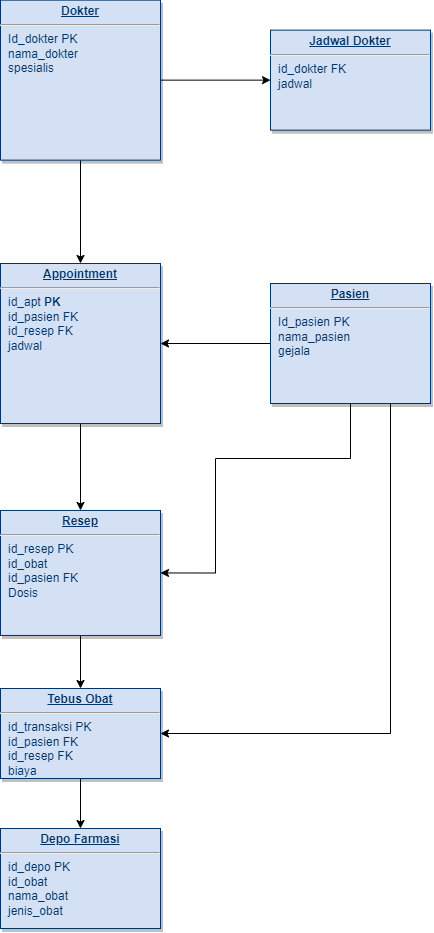

The diagram above was exported from draw.io. Its source (the exported page's mxGraphModel, read from the mxfile embedded in the PNG):
<mxGraphModel dx="1038" dy="617" grid="1" gridSize="10" guides="1" tooltips="1" connect="1" arrows="1" fold="1" page="1" pageScale="1" pageWidth="826" pageHeight="1169" background="none" math="0" shadow="0">
  <root>
    <mxCell id="0" />
    <mxCell id="1" parent="0" />
    <mxCell id="BnXlMULcBdL7c8H4hMbJ-114" style="edgeStyle=orthogonalEdgeStyle;rounded=0;orthogonalLoop=1;jettySize=auto;html=1;entryX=1;entryY=0.5;entryDx=0;entryDy=0;" edge="1" parent="1" source="19" target="21">
      <mxGeometry relative="1" as="geometry" />
    </mxCell>
    <mxCell id="BnXlMULcBdL7c8H4hMbJ-115" style="edgeStyle=orthogonalEdgeStyle;rounded=0;orthogonalLoop=1;jettySize=auto;html=1;entryX=1;entryY=0.5;entryDx=0;entryDy=0;" edge="1" parent="1" source="19" target="20">
      <mxGeometry relative="1" as="geometry">
        <Array as="points">
          <mxPoint x="390" y="480" />
          <mxPoint x="255" y="480" />
          <mxPoint x="255" y="595" />
        </Array>
      </mxGeometry>
    </mxCell>
    <mxCell id="BnXlMULcBdL7c8H4hMbJ-121" style="edgeStyle=orthogonalEdgeStyle;rounded=0;orthogonalLoop=1;jettySize=auto;html=1;entryX=1;entryY=0.5;entryDx=0;entryDy=0;exitX=0.75;exitY=1;exitDx=0;exitDy=0;" edge="1" parent="1" source="19" target="24">
      <mxGeometry relative="1" as="geometry" />
    </mxCell>
    <mxCell id="19" value="&lt;p style=&quot;margin: 0px ; margin-top: 4px ; text-align: center ; text-decoration: underline&quot;&gt;&lt;b&gt;Pasien&lt;/b&gt;&lt;/p&gt;&lt;hr&gt;&lt;p style=&quot;margin: 0px ; margin-left: 8px&quot;&gt;Id_pasien PK&lt;br&gt;&lt;/p&gt;&lt;p style=&quot;margin: 0px ; margin-left: 8px&quot;&gt;nama_pasien&lt;/p&gt;&lt;p style=&quot;margin: 0px ; margin-left: 8px&quot;&gt;gejala&lt;/p&gt;" style="verticalAlign=top;align=left;overflow=fill;fontSize=12;fontFamily=Helvetica;html=1;strokeColor=#003366;shadow=1;fillColor=#D4E1F5;fontColor=#003366" parent="1" vertex="1">
      <mxGeometry x="310.0000000000001" y="305.00000000000045" width="160" height="120" as="geometry" />
    </mxCell>
    <mxCell id="BnXlMULcBdL7c8H4hMbJ-118" style="edgeStyle=orthogonalEdgeStyle;rounded=0;orthogonalLoop=1;jettySize=auto;html=1;entryX=0.5;entryY=0;entryDx=0;entryDy=0;exitX=0.5;exitY=1;exitDx=0;exitDy=0;" edge="1" parent="1" source="24" target="28">
      <mxGeometry relative="1" as="geometry">
        <mxPoint x="380" y="860" as="sourcePoint" />
      </mxGeometry>
    </mxCell>
    <mxCell id="BnXlMULcBdL7c8H4hMbJ-120" style="edgeStyle=orthogonalEdgeStyle;rounded=0;orthogonalLoop=1;jettySize=auto;html=1;entryX=0.5;entryY=0;entryDx=0;entryDy=0;" edge="1" parent="1" source="20" target="24">
      <mxGeometry relative="1" as="geometry" />
    </mxCell>
    <mxCell id="20" value="&lt;p style=&quot;margin: 0px ; margin-top: 4px ; text-align: center ; text-decoration: underline&quot;&gt;&lt;b&gt;Resep&lt;/b&gt;&lt;/p&gt;&lt;hr&gt;&lt;p style=&quot;margin: 0px ; margin-left: 8px&quot;&gt;id_resep PK&lt;/p&gt;&lt;p style=&quot;margin: 0px ; margin-left: 8px&quot;&gt;id_obat&lt;/p&gt;&lt;p style=&quot;margin: 0px ; margin-left: 8px&quot;&gt;id_pasien FK&lt;/p&gt;&lt;p style=&quot;margin: 0px ; margin-left: 8px&quot;&gt;Dosis&lt;/p&gt;" style="verticalAlign=top;align=left;overflow=fill;fontSize=12;fontFamily=Helvetica;html=1;strokeColor=#003366;shadow=1;fillColor=#D4E1F5;fontColor=#003366" parent="1" vertex="1">
      <mxGeometry x="40.00000000000006" y="531.9599999999998" width="160" height="125" as="geometry" />
    </mxCell>
    <mxCell id="BnXlMULcBdL7c8H4hMbJ-116" style="edgeStyle=orthogonalEdgeStyle;rounded=0;orthogonalLoop=1;jettySize=auto;html=1;entryX=0.5;entryY=0;entryDx=0;entryDy=0;" edge="1" parent="1" source="21" target="20">
      <mxGeometry relative="1" as="geometry" />
    </mxCell>
    <mxCell id="21" value="&lt;p style=&quot;margin: 0px ; margin-top: 4px ; text-align: center ; text-decoration: underline&quot;&gt;&lt;b&gt;Appointment&lt;/b&gt;&lt;/p&gt;&lt;hr&gt;&lt;p style=&quot;margin: 0px ; margin-left: 8px&quot;&gt;id_apt &lt;b&gt;PK&lt;/b&gt;&lt;/p&gt;&lt;p style=&quot;margin: 0px ; margin-left: 8px&quot;&gt;id_pasien FK&lt;/p&gt;&lt;p style=&quot;margin: 0px ; margin-left: 8px&quot;&gt;id_resep FK&lt;/p&gt;&lt;p style=&quot;margin: 0px ; margin-left: 8px&quot;&gt;jadwal&lt;/p&gt;" style="verticalAlign=top;align=left;overflow=fill;fontSize=12;fontFamily=Helvetica;html=1;strokeColor=#003366;shadow=1;fillColor=#D4E1F5;fontColor=#003366" parent="1" vertex="1">
      <mxGeometry x="40.00000000000002" y="284.99999999999983" width="160" height="160" as="geometry" />
    </mxCell>
    <mxCell id="23" value="&lt;p style=&quot;margin: 0px ; margin-top: 4px ; text-align: center ; text-decoration: underline&quot;&gt;&lt;b&gt;Jadwal Dokter&lt;/b&gt;&lt;/p&gt;&lt;hr&gt;&lt;p style=&quot;margin: 0px ; margin-left: 8px&quot;&gt;id_dokter FK&lt;/p&gt;&lt;p style=&quot;margin: 0px ; margin-left: 8px&quot;&gt;jadwal&lt;/p&gt;" style="verticalAlign=top;align=left;overflow=fill;fontSize=12;fontFamily=Helvetica;html=1;strokeColor=#003366;shadow=1;fillColor=#D4E1F5;fontColor=#003366" parent="1" vertex="1">
      <mxGeometry x="310.0000000000005" y="51.64000000000058" width="160" height="100" as="geometry" />
    </mxCell>
    <mxCell id="24" value="&lt;p style=&quot;margin: 0px ; margin-top: 4px ; text-align: center ; text-decoration: underline&quot;&gt;&lt;b&gt;Tebus Obat&lt;/b&gt;&lt;/p&gt;&lt;hr&gt;&lt;p style=&quot;margin: 0px ; margin-left: 8px&quot;&gt;id_transaksi PK&lt;/p&gt;&lt;p style=&quot;margin: 0px ; margin-left: 8px&quot;&gt;id_pasien FK&lt;/p&gt;&lt;p style=&quot;margin: 0px ; margin-left: 8px&quot;&gt;id_resep FK&lt;/p&gt;&lt;p style=&quot;margin: 0px ; margin-left: 8px&quot;&gt;biaya&lt;/p&gt;" style="verticalAlign=top;align=left;overflow=fill;fontSize=12;fontFamily=Helvetica;html=1;strokeColor=#003366;shadow=1;fillColor=#D4E1F5;fontColor=#003366" parent="1" vertex="1">
      <mxGeometry x="40" y="710" width="160" height="90" as="geometry" />
    </mxCell>
    <mxCell id="BnXlMULcBdL7c8H4hMbJ-117" style="edgeStyle=orthogonalEdgeStyle;rounded=0;orthogonalLoop=1;jettySize=auto;html=1;entryX=0.5;entryY=0;entryDx=0;entryDy=0;" edge="1" parent="1" source="25" target="21">
      <mxGeometry relative="1" as="geometry" />
    </mxCell>
    <mxCell id="BnXlMULcBdL7c8H4hMbJ-119" style="edgeStyle=orthogonalEdgeStyle;rounded=0;orthogonalLoop=1;jettySize=auto;html=1;entryX=0;entryY=0.5;entryDx=0;entryDy=0;" edge="1" parent="1" source="25" target="23">
      <mxGeometry relative="1" as="geometry" />
    </mxCell>
    <mxCell id="25" value="&lt;p style=&quot;margin: 0px ; margin-top: 4px ; text-align: center ; text-decoration: underline&quot;&gt;&lt;b&gt;Dokter&lt;/b&gt;&lt;/p&gt;&lt;hr&gt;&lt;p style=&quot;margin: 0px ; margin-left: 8px&quot;&gt;Id_dokter PK&lt;/p&gt;&lt;p style=&quot;margin: 0px ; margin-left: 8px&quot;&gt;nama_dokter&lt;/p&gt;&lt;p style=&quot;margin: 0px ; margin-left: 8px&quot;&gt;spesialis&lt;/p&gt;" style="verticalAlign=top;align=left;overflow=fill;fontSize=12;fontFamily=Helvetica;html=1;strokeColor=#003366;shadow=1;fillColor=#D4E1F5;fontColor=#003366" parent="1" vertex="1">
      <mxGeometry x="40.00000000000005" y="21.640000000000366" width="160" height="160" as="geometry" />
    </mxCell>
    <mxCell id="28" value="&lt;p style=&quot;margin: 0px ; margin-top: 4px ; text-align: center ; text-decoration: underline&quot;&gt;&lt;b&gt;Depo Farmasi&lt;/b&gt;&lt;/p&gt;&lt;hr&gt;&lt;p style=&quot;margin: 0px ; margin-left: 8px&quot;&gt;id_depo PK&lt;/p&gt;&lt;p style=&quot;margin: 0px ; margin-left: 8px&quot;&gt;id_obat&lt;/p&gt;&lt;p style=&quot;margin: 0px ; margin-left: 8px&quot;&gt;nama_obat&lt;/p&gt;&lt;p style=&quot;margin: 0px ; margin-left: 8px&quot;&gt;jenis_obat&lt;/p&gt;" style="verticalAlign=top;align=left;overflow=fill;fontSize=12;fontFamily=Helvetica;html=1;strokeColor=#003366;shadow=1;fillColor=#D4E1F5;fontColor=#003366" parent="1" vertex="1">
      <mxGeometry x="40" y="850" width="160" height="100" as="geometry" />
    </mxCell>
  </root>
</mxGraphModel>